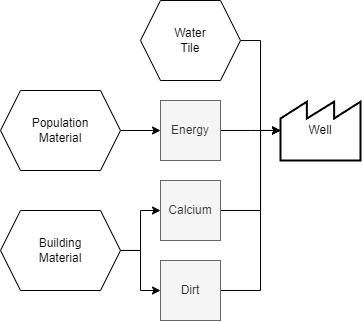

The diagram above was exported from draw.io. Its source (the exported page's mxGraphModel, read from the mxfile embedded in the PNG):
<mxGraphModel dx="3049" dy="2091" grid="1" gridSize="10" guides="1" tooltips="1" connect="1" arrows="1" fold="1" page="0" pageScale="1" pageWidth="1169" pageHeight="827" math="0" shadow="0">
  <root>
    <mxCell id="0" />
    <mxCell id="1" parent="0" />
    <mxCell id="2" value="Well" style="strokeWidth=2;html=1;shape=mxgraph.lean_mapping.outside_sources;whiteSpace=wrap;align=center;" vertex="1" parent="1">
      <mxGeometry x="-140" y="-290" width="80" height="60" as="geometry" />
    </mxCell>
    <mxCell id="3" style="edgeStyle=orthogonalEdgeStyle;rounded=0;orthogonalLoop=1;jettySize=auto;html=1;entryX=0;entryY=0.5;entryDx=0;entryDy=0;" edge="1" source="4" target="6" parent="1">
      <mxGeometry relative="1" as="geometry" />
    </mxCell>
    <mxCell id="4" value="Population&lt;br&gt;Material" style="shape=hexagon;perimeter=hexagonPerimeter2;whiteSpace=wrap;html=1;fixedSize=1;" vertex="1" parent="1">
      <mxGeometry x="-420" y="-300" width="120" height="80" as="geometry" />
    </mxCell>
    <mxCell id="5" style="edgeStyle=orthogonalEdgeStyle;rounded=0;orthogonalLoop=1;jettySize=auto;html=1;entryX=0;entryY=0.5;entryDx=0;entryDy=0;" edge="1" source="6" parent="1">
      <mxGeometry relative="1" as="geometry">
        <mxPoint x="-140" y="-260.0000000000002" as="targetPoint" />
      </mxGeometry>
    </mxCell>
    <mxCell id="6" value="Energy" style="rounded=0;whiteSpace=wrap;html=1;fillColor=#f5f5f5;strokeColor=#666666;fontColor=#333333;" vertex="1" parent="1">
      <mxGeometry x="-260" y="-290" width="60" height="60" as="geometry" />
    </mxCell>
    <mxCell id="7" style="edgeStyle=orthogonalEdgeStyle;rounded=0;orthogonalLoop=1;jettySize=auto;html=1;entryX=0;entryY=0.5;entryDx=0;entryDy=0;" edge="1" source="8" parent="1">
      <mxGeometry relative="1" as="geometry">
        <Array as="points">
          <mxPoint x="-160" y="-180" />
          <mxPoint x="-160" y="-260" />
        </Array>
        <mxPoint x="-140" y="-260.0000000000002" as="targetPoint" />
      </mxGeometry>
    </mxCell>
    <mxCell id="8" value="Calcium" style="rounded=0;whiteSpace=wrap;html=1;fillColor=#f5f5f5;strokeColor=#666666;fontColor=#333333;" vertex="1" parent="1">
      <mxGeometry x="-260" y="-210" width="60" height="60" as="geometry" />
    </mxCell>
    <mxCell id="9" style="edgeStyle=orthogonalEdgeStyle;rounded=0;orthogonalLoop=1;jettySize=auto;html=1;entryX=0;entryY=0.5;entryDx=0;entryDy=0;" edge="1" source="11" target="8" parent="1">
      <mxGeometry relative="1" as="geometry" />
    </mxCell>
    <mxCell id="10" style="edgeStyle=orthogonalEdgeStyle;rounded=0;orthogonalLoop=1;jettySize=auto;html=1;entryX=0;entryY=0.5;entryDx=0;entryDy=0;" edge="1" source="11" target="13" parent="1">
      <mxGeometry relative="1" as="geometry" />
    </mxCell>
    <mxCell id="11" value="Building&lt;br&gt;Material" style="shape=hexagon;perimeter=hexagonPerimeter2;whiteSpace=wrap;html=1;fixedSize=1;" vertex="1" parent="1">
      <mxGeometry x="-420" y="-180" width="120" height="80" as="geometry" />
    </mxCell>
    <mxCell id="12" style="edgeStyle=orthogonalEdgeStyle;rounded=0;orthogonalLoop=1;jettySize=auto;html=1;entryX=0;entryY=0.5;entryDx=0;entryDy=0;" edge="1" source="13" parent="1">
      <mxGeometry relative="1" as="geometry">
        <Array as="points">
          <mxPoint x="-160" y="-100" />
          <mxPoint x="-160" y="-260" />
        </Array>
        <mxPoint x="-140" y="-260.0000000000002" as="targetPoint" />
      </mxGeometry>
    </mxCell>
    <mxCell id="13" value="Dirt" style="rounded=0;whiteSpace=wrap;html=1;fillColor=#f5f5f5;strokeColor=#666666;fontColor=#333333;" vertex="1" parent="1">
      <mxGeometry x="-260" y="-130" width="60" height="60" as="geometry" />
    </mxCell>
    <mxCell id="14" style="edgeStyle=orthogonalEdgeStyle;rounded=0;orthogonalLoop=1;jettySize=auto;html=1;entryX=0;entryY=0.5;entryDx=0;entryDy=0;" edge="1" source="15" target="2" parent="1">
      <mxGeometry relative="1" as="geometry" />
    </mxCell>
    <mxCell id="15" value="Water&lt;br&gt;Tile" style="shape=hexagon;perimeter=hexagonPerimeter2;whiteSpace=wrap;html=1;fixedSize=1;" vertex="1" parent="1">
      <mxGeometry x="-280" y="-390" width="100" height="80" as="geometry" />
    </mxCell>
  </root>
</mxGraphModel>